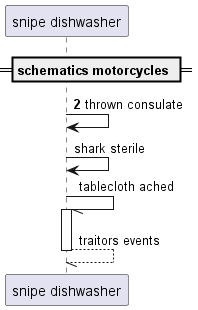

The diagram above was rendered by PlantUML. Its source (embedded in the PNG):
@startuml
participant "snipe dishwasher" as 0
== schematics motorcycles ==
autonumber 2 8
0 -> 0: thrown consulate
autonumber stop
0 -> 0: shark sterile
0 -// 0++ : tablecloth ached
return traitors events
@enduml